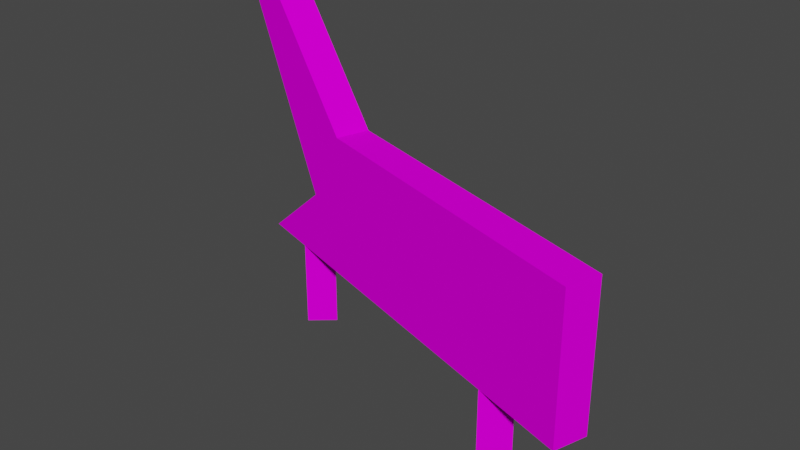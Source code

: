 # Source: dec_xln_smol.blend  (saved by Blender 3.3.6; exported with 4.5.12 LTS)
import bpy
from mathutils import Matrix  # noqa: F401  (used for matrix-valued properties, if any)

bpy.ops.wm.read_factory_settings(use_empty=True)
scene = bpy.context.scene
scene.name = 'Scene'

# ---- collections
col_collection = bpy.data.collections.new('Collection'); scene.collection.children.link(col_collection)

# ---- images (referenced by path relative to the original .blend; pixels are not part of the script)
import os
ASSET_DIR = os.environ.get("B2B_ASSET_DIR", "")  # directory of the original .blend (textures are referenced by path, not embedded)
HERE = os.path.dirname(os.path.abspath(__file__))  # packed textures are extracted next to this script under _unpacked/

def load_image(name, relpath, width, height, colorspace="sRGB"):
    """Load a texture the original file referenced (path relative to the .blend, or extracted next to this script)."""
    p = next((c for c in (os.path.join(HERE, relpath), os.path.join(ASSET_DIR, relpath)) if relpath and os.path.exists(c)), "")
    if p:
        img = bpy.data.images.load(p, check_existing=True)
        img.name = name
    else:  # same state as the original file: an image datablock whose file is absent (Cycles renders it pink)
        img = bpy.data.images.new(name, width, height)
        img.source = "FILE"
        img.filepath = "//" + (relpath or name)
    img.colorspace_settings.name = colorspace
    return img
img_level2_256wall3_png = load_image('level2_256wall3.png', 'level2_256wall3.png', 1024, 1024, 'sRGB')
img_level2_sponser1_png = load_image('level2_sponser1.png', 'level2_sponser1.png', 1024, 1024, 'sRGB')

# ---- materials (node trees are filled in below, after node groups)
mat_level2_256wall3 = bpy.data.materials.new('level2_256wall3')
mat_level2_256wall3.alpha_threshold = 0.0
mat_level2_256wall3.use_transparent_shadow = False
mat_level2_256wall3.diffuse_color = (1.0, 1.0, 1.0, 1.0)
mat_level2_256wall3.roughness = 0.5
mat_level2_sponser1 = bpy.data.materials.new('level2_sponser1')
mat_level2_sponser1.alpha_threshold = 0.0
mat_level2_sponser1.use_transparent_shadow = False
mat_level2_sponser1.diffuse_color = (1.0, 1.0, 1.0, 1.0)
mat_level2_sponser1.roughness = 0.5

# ---- material node trees
mat_level2_256wall3.use_nodes = True; mat_level2_256wall3.node_tree.nodes.clear()
_N = mat_level2_256wall3.node_tree.nodes; _L = mat_level2_256wall3.node_tree.links
n0 = _N.new('ShaderNodeBsdfDiffuse'); n0.name = 'Diffuse BSDF'; n0.location = (0, 0)
n1 = _N.new('ShaderNodeTexImage'); n1.name = 'Image Texture'; n1.location = (0, 0)
n1.image = img_level2_256wall3_png
n2 = _N.new('ShaderNodeOutputMaterial'); n2.name = 'Material Output'; n2.location = (0, 0)
_L.new(n0.outputs[0], n2.inputs[0])
_L.new(n1.outputs[0], n0.inputs[0])
n2.is_active_output = True
mat_level2_sponser1.use_nodes = True; mat_level2_sponser1.node_tree.nodes.clear()
_N = mat_level2_sponser1.node_tree.nodes; _L = mat_level2_sponser1.node_tree.links
n0 = _N.new('ShaderNodeBsdfDiffuse'); n0.name = 'Diffuse BSDF'; n0.location = (0, 0)
n1 = _N.new('ShaderNodeTexImage'); n1.name = 'Image Texture'; n1.location = (0, 0)
n1.image = img_level2_sponser1_png
n2 = _N.new('ShaderNodeOutputMaterial'); n2.name = 'Material Output'; n2.location = (0, 0)
_L.new(n0.outputs[0], n2.inputs[0])
_L.new(n1.outputs[0], n0.inputs[0])
n2.is_active_output = True

# ---- world
world_world = bpy.data.worlds.new('World'); scene.world = world_world
world_world.use_nodes = True; world_world.node_tree.nodes.clear()
_N = world_world.node_tree.nodes; _L = world_world.node_tree.links
n0 = _N.new('ShaderNodeOutputWorld'); n0.name = 'World Output'; n0.location = (300, 300)
n1 = _N.new('ShaderNodeBackground'); n1.name = 'Background'; n1.location = (10, 300)
n1.inputs[0].default_value = (0.05088, 0.05088, 0.05088, 1.0)
_L.new(n1.outputs[0], n0.inputs[0])
n0.is_active_output = True
world_world.color = (0.05088, 0.05088, 0.05088)
world_world.use_sun_shadow = False
world_world.sun_shadow_jitter_overblur = 0.0

# ---- meshes
me_track20_pmd0_mesh_002 = bpy.data.meshes.new('TRACK20.PMD0.mesh.002')
me_track20_pmd0_mesh_002.from_pydata([(2.747, -0.6484, -1.812e-05), (3.389, -0.8691, -1.812e-05), (3.389, -0.8691, 2.0), (2.747, -0.6484, 2.0), (-3.594, 1.363, -1.812e-05), (-2.952, 1.142, -1.812e-05), (-2.952, 1.142, 2.0), (-3.594, 1.363, 2.0), (-3.467, 0.6965, -1.812e-05), (-3.467, 0.6965, 2.0), (2.874, -1.315, -1.812e-05), (2.874, -1.315, 2.0), (-2.877, 0.5077, 3.523), (-1.919, 0.2076, 5.2), (-0.4182, -0.2628, 3.707), (4.872, -1.921, 5.2), (5.097, -1.205, 5.2), (5.097, -1.205, 2.0), (4.872, -1.921, 2.0), (-4.694, 1.077, 2.0), (-1.029, -0.07141, 2.0), (-4.287, 0.9495, 7.761), (-4.062, 1.665, 7.761), (-1.695, 0.9233, 5.2), (-5.305, 1.268, 7.761), (-5.08, 1.984, 7.761), (-2.653, 1.223, 3.523), (-4.47, 1.793, 2.0)], [], [(0, 3, 2, 1), (4, 7, 6, 5), (5, 6, 9, 8), (10, 11, 3, 0), (1, 2, 11, 10), (8, 9, 7, 4), (12, 14, 13), (14, 15, 13), (15, 18, 17, 16), (19, 20, 14, 12), (13, 23, 22, 21), (24, 21, 22, 25), (12, 24, 25, 26), (12, 13, 21, 24), (13, 15, 16, 23), (12, 26, 27, 19), (20, 18, 15, 14), (17, 26, 23, 16), (23, 26, 25, 22), (17, 27, 26)])
me_track20_pmd0_mesh_002.polygons.foreach_set('material_index', [0, 0, 0, 0, 0, 0, 1, 1, 1, 1, 1, 1, 1, 1, 1, 1, 1, 1, 1, 1])
_uv = me_track20_pmd0_mesh_002.uv_layers.new(name='UVMap')
_uv.uv.foreach_set('vector', [0.9918, 0.5207, 0.9918, 0.7425, 0.9635, 0.7425, 0.9635, 0.5207, 0.9918, 0.5207, 0.9918, 0.7425, 0.9635, 0.7425, 0.9635, 0.5207, 0.9918, 0.5207, 0.9918, 0.7425, 0.9635, 0.7425, 0.9635, 0.5207, 0.9918, 0.5207, 0.9918, 0.7425, 0.9635, 0.7425, 0.9635, 0.5207, 0.9918, 0.5207, 0.9918, 0.7425, 0.9635, 0.7425, 0.9635, 0.5207, 0.9918, 0.5207, 0.9918, 0.7425, 0.9635, 0.7425, 0.9635, 0.5207, 0.2145, 0.6569, 0.495, 0.6802, 0.3239, 0.8298, 0.2183, 0.3981, 0.4712, 0.4975, 0.1205, 0.4976, 0.4688, 0.4976, 0.4691, 0.2858, 0.4965, 0.2861, 0.4973, 0.497, 0.008176, 0.504, 0.4207, 0.504, 0.495, 0.6802, 0.2145, 0.6569, 0.3243, 0.8305, 0.3237, 0.8307, 0.1319, 0.9977, 0.1319, 0.9977, -7.6e-05, 0.9977, 0.1319, 0.9977, 0.1319, 0.9977, -7.6e-05, 0.9977, 0.2145, 0.6569, -7.6e-05, 0.9977, -7.6e-05, 0.9977, 0.2145, 0.6569, 0.2145, 0.6569, 0.3239, 0.8298, 0.1319, 0.9977, -7.6e-05, 0.9977, 0.4691, 0.2858, 0.4688, 0.4976, 0.4973, 0.497, 0.4965, 0.2861, 0.2145, 0.6569, 0.2145, 0.6569, 0.008176, 0.504, 0.008176, 0.502, 0.1997, 0.2807, 0.4707, 0.2813, 0.4712, 0.5002, 0.2183, 0.3981, 0.7221, 0.1181, 0.6516, 0.1314, 0.6603, 0.1459, 0.7221, 0.1459, 0.6603, 0.1459, 0.6516, 0.1314, 0.6295, 0.1682, 0.6388, 0.1682, 0.7221, 0.1181, 0.6351, 0.1181, 0.6516, 0.1314])
me_track20_pmd0_mesh_002.materials.append(mat_level2_256wall3)
me_track20_pmd0_mesh_002.materials.append(mat_level2_sponser1)
me_track20_pmd0_mesh_002.use_remesh_preserve_volume = False
me_track20_pmd0_mesh_002.use_remesh_preserve_attributes = False
me_track20_pmd0_mesh_002.use_mirror_vertex_groups = False
me_track20_pmd0_mesh_002.update()

# ---- objects
ob_main = bpy.data.objects.new('main', me_track20_pmd0_mesh_002)

# ---- transforms, parenting, visibility, modifiers, constraints
ob_main.location = (0.0, 0.0, 0.0)
ob_main.lineart.crease_threshold = 0.0

# ---- collection membership
col_collection.objects.link(ob_main)

# ---- scene / render settings (as saved in the file)
scene.frame_start = 1; scene.frame_end = 250; scene.frame_set(1)
scene.render.engine = 'BLENDER_EEVEE_NEXT'
scene.cycles.sampling_pattern = 'TABULATED_SOBOL'
scene.cycles.use_light_tree = False
scene.view_settings.view_transform = 'Filmic'
bpy.context.view_layer.update()

# ---- added for rendering (the .blend has no active camera and no usable light): camera, sun
cam_auto = bpy.data.cameras.new('AutoCamera')
cam_auto.lens = 50.0
cam_auto.sensor_width = 36.0
cam_auto.clip_end = 1000.0
ob_auto_camera = bpy.data.objects.new('AutoCamera', cam_auto)
scene.collection.objects.link(ob_auto_camera)
ob_auto_camera.location = (12.4348, -15.015, 13.9115)
ob_auto_camera.rotation_euler = (1.09748, -7.21219e-08, 0.694738)
scene.camera = ob_auto_camera
light_auto_sun = bpy.data.lights.new('AutoSun', 'SUN')
light_auto_sun.energy = 3.0
light_auto_sun.angle = 0.0523599
ob_auto_sun = bpy.data.objects.new('AutoSun', light_auto_sun)
scene.collection.objects.link(ob_auto_sun)
ob_auto_sun.rotation_euler = (0.872665, 0.174533, 0.523599)
bpy.context.view_layer.update()
